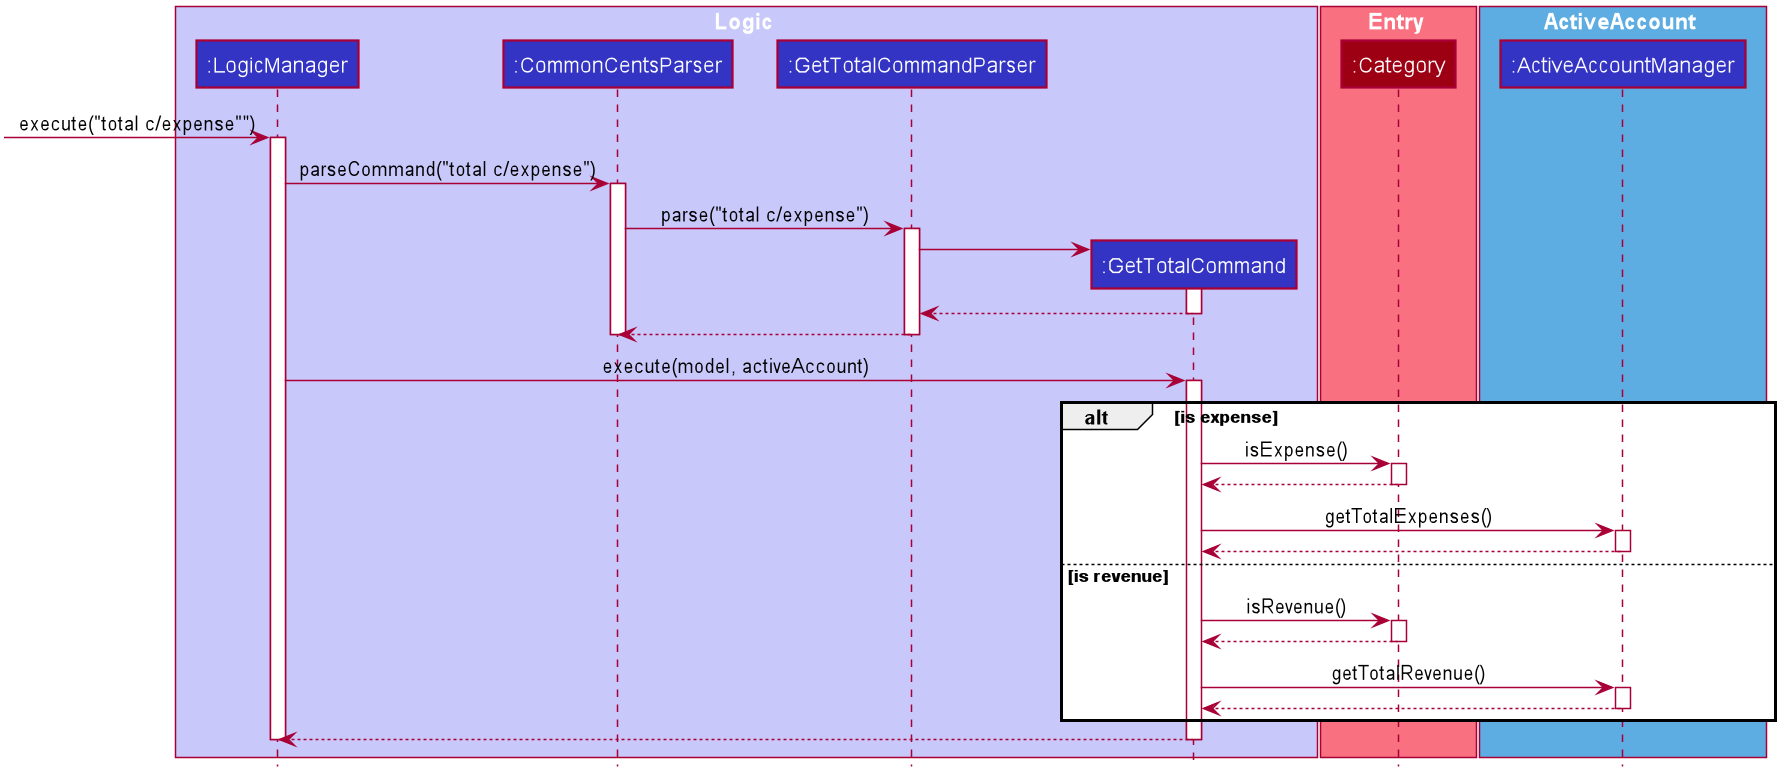

The diagram above was rendered by PlantUML. Its source (embedded in the PNG):
@startuml









skinparam BackgroundColor #FFFFFFF

skinparam Shadowing false

skinparam Class {
    FontColor #FFFFFF
    BorderThickness 1
    BorderColor #FFFFFF
    StereotypeFontColor #FFFFFF
    FontName Arial
}

skinparam Actor {
    BorderColor #000000
    Color #000000
    FontName Arial
}

skinparam Sequence {
    MessageAlign center
    BoxFontSize 15
    BoxPadding 0
    BoxFontColor #FFFFFF
    FontName Arial
}

skinparam Participant {
    FontColor #FFFFFFF
    Padding 20
}

skinparam MinClassWidth 50
skinparam ParticipantPadding 10
skinparam Shadowing false
skinparam DefaultTextAlignment center
skinparam packageStyle Rectangle

hide footbox
hide members
hide circle

box Logic #C8C8FA
participant ":LogicManager" as LogicManager #3333C4
participant ":CommonCentsParser" as CommonCentsParser #3333C4
participant ":GetTotalCommandParser" as GetTotalCommandParser #3333C4
participant ":GetTotalCommand" as GetTotalCommand #3333C4
end box

box Entry #F97181
participant ":Category" as Category #9D0012
end box

box ActiveAccount #5DADE2
participant ":ActiveAccountManager" as ActiveAccount #3333C4
end box

[-> LogicManager : execute("total c/expense"")
activate LogicManager

LogicManager -> CommonCentsParser: parseCommand("total c/expense")
activate CommonCentsParser

CommonCentsParser -> GetTotalCommandParser: parse("total c/expense")
activate GetTotalCommandParser

create GetTotalCommand
GetTotalCommandParser -> GetTotalCommand
activate GetTotalCommand

GetTotalCommand --> GetTotalCommandParser
deactivate GetTotalCommand

GetTotalCommandParser --> CommonCentsParser
deactivate GetTotalCommandParser
deactivate CommonCentsParser

LogicManager -> GetTotalCommand: execute(model, activeAccount)
activate GetTotalCommand

alt is expense
GetTotalCommand -> Category: isExpense()
activate Category

Category --> GetTotalCommand
deactivate Category

GetTotalCommand -> ActiveAccount: getTotalExpenses()
activate ActiveAccount

ActiveAccount --> GetTotalCommand
deactivate ActiveAccount

else is revenue
GetTotalCommand -> Category: isRevenue()
activate Category

Category --> GetTotalCommand
deactivate Category

GetTotalCommand -> ActiveAccount: getTotalRevenue()
activate ActiveAccount

ActiveAccount --> GetTotalCommand
deactivate ActiveAccount

end

GetTotalCommand --> LogicManager
deactivate GetTotalCommand

deactivate LogicManager


@enduml